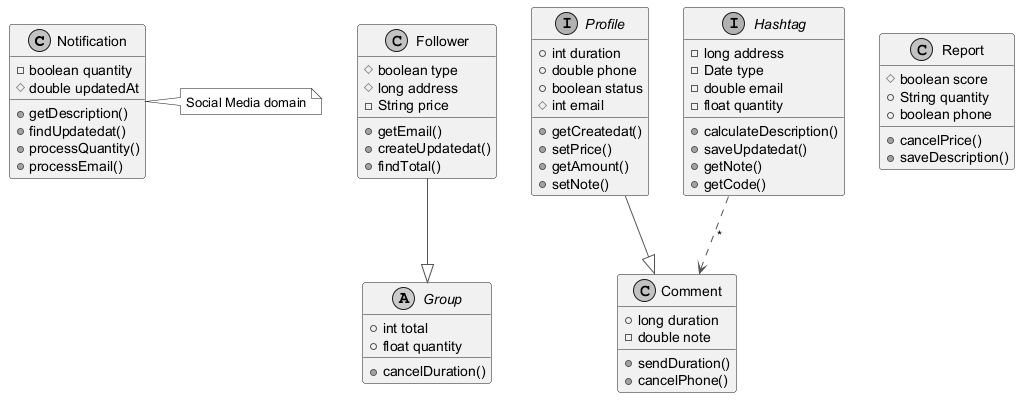

The diagram above was rendered by PlantUML. Its source (embedded in the PNG):
@startuml
skinparam monochrome true
skinparam ArrowColor #555555
class Notification {
  -boolean quantity
  #double updatedAt
  +getDescription()
  +findUpdatedat()
  +processQuantity()
  +processEmail()
}
abstract class Group {
  +int total
  +float quantity
  +cancelDuration()
}
interface Profile {
  +int duration
  +double phone
  +boolean status
  #int email
  +getCreatedat()
  +setPrice()
  +getAmount()
  +setNote()
}
class Follower {
  #boolean type
  #long address
  -String price
  +getEmail()
  +createUpdatedat()
  +findTotal()
}
class Report {
  #boolean score
  +String quantity
  +boolean phone
  +cancelPrice()
  +saveDescription()
}
class Comment {
  +long duration
  -double note
  +sendDuration()
  +cancelPhone()
}
interface Hashtag {
  -long address
  -Date type
  -double email
  -float quantity
  +calculateDescription()
  +saveUpdatedat()
  +getNote()
  +getCode()
}
Profile --|> Comment
Follower --|> Group
Hashtag ..> Comment : "*"
note right of Notification : Social Media domain
@enduml